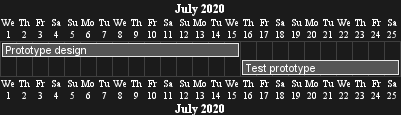

The diagram above was rendered by PlantUML. Its source (embedded in the PNG):
@startgantt
[Prototype design] lasts 15 days
[Test prototype] lasts 10 days

Project starts 2020-07-01
[Prototype design] ends 2020-07-15
[Test prototype] ends 2020-07-25
@endgantt